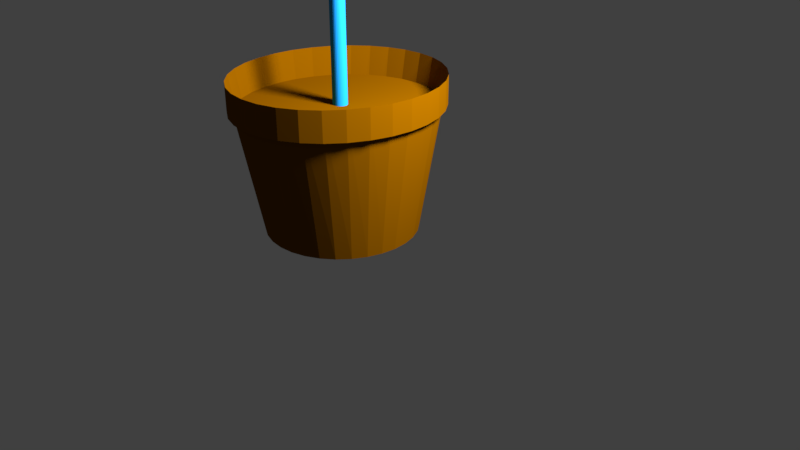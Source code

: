 # Source: Sky_Violet_medium.blend  (saved by Blender 2.79.0; exported with 4.5.12 LTS)
import bpy
from mathutils import Matrix  # noqa: F401  (used for matrix-valued properties, if any)

bpy.ops.wm.read_factory_settings(use_empty=True)
scene = bpy.context.scene
scene.name = 'Scene'

# ---- collections
col_collection_1 = bpy.data.collections.new('Collection 1'); scene.collection.children.link(col_collection_1)

# ---- materials (node trees are filled in below, after node groups)
mat_material_002 = bpy.data.materials.new('Material.002')
mat_material_002.alpha_threshold = 0.0
mat_material_002.use_transparent_shadow = False
mat_material_002.diffuse_color = (0.01289, 0.2873, 0.8, 1.0)
mat_material_002.roughness = 0.5
mat_material_001 = bpy.data.materials.new('Material.001')
mat_material_001.alpha_threshold = 0.0
mat_material_001.use_transparent_shadow = False
mat_material_001.diffuse_color = (0.1523, 0.05494, 0.0, 1.0)
mat_material_001.roughness = 0.5
mat_material = bpy.data.materials.new('Material')
mat_material.alpha_threshold = 0.0
mat_material.use_transparent_shadow = False
mat_material.diffuse_color = (0.3354, 0.05199, 0.8, 1.0)
mat_material.roughness = 0.5

# ---- material node trees

# ---- world
world_world = bpy.data.worlds.new('World'); scene.world = world_world
world_world.color = (0.05088, 0.05088, 0.05088)
world_world.use_sun_shadow = False
world_world.sun_shadow_jitter_overblur = 0.0
world_world.cycles.sampling_method = 'MANUAL'

# ---- cameras
cam_camera = bpy.data.cameras.new('Camera')
cam_camera.clip_end = 100.0
cam_camera.lens = 35.0
cam_camera.sensor_width = 32.0
cam_camera.sensor_height = 18.0
cam_camera.ortho_scale = 7.314
cam_camera.dof.focus_distance = 0.0
cam_camera.dof.aperture_fstop = 128.0

# ---- lights
light_lamp = bpy.data.lights.new('Lamp', 'POINT')
light_lamp.transmission_factor = 0.0
light_lamp.cutoff_distance = 30.0
light_lamp.energy = 100.0
light_lamp.shadow_buffer_clip_start = 1.001
light_lamp.shadow_soft_size = 0.1
light_lamp.shadow_maximum_resolution = 0.006
light_lamp.use_absolute_resolution = True

# ---- meshes
me_cylinder_001 = bpy.data.meshes.new('Cylinder.001')
me_cylinder_001.from_pydata([(0.0, 1.0, -1.0), (0.0, 1.0, 1.0), (0.1951, 0.9808, -1.0), (0.1951, 0.9808, 1.0), (0.3827, 0.9239, -1.0), (0.3827, 0.9239, 1.0), (0.5556, 0.8315, -1.0), (0.5556, 0.8315, 1.0), (0.7071, 0.7071, -1.0), (0.7071, 0.7071, 1.0), (0.8315, 0.5556, -1.0), (0.8315, 0.5556, 1.0), (0.9239, 0.3827, -1.0), (0.9239, 0.3827, 1.0), (0.9808, 0.1951, -1.0), (0.9808, 0.1951, 1.0), (1.0, 7.55e-08, -1.0), (1.0, 7.55e-08, 1.0), (0.9808, -0.1951, -1.0), (0.9808, -0.1951, 1.0), (0.9239, -0.3827, -1.0), (0.9239, -0.3827, 1.0), (0.8315, -0.5556, -1.0), (0.8315, -0.5556, 1.0), (0.7071, -0.7071, -1.0), (0.7071, -0.7071, 1.0), (0.5556, -0.8315, -1.0), (0.5556, -0.8315, 1.0), (0.3827, -0.9239, -1.0), (0.3827, -0.9239, 1.0), (0.1951, -0.9808, -1.0), (0.1951, -0.9808, 1.0), (-3.258e-07, -1.0, -1.0), (-3.258e-07, -1.0, 1.0), (-0.1951, -0.9808, -1.0), (-0.1951, -0.9808, 1.0), (-0.3827, -0.9239, -1.0), (-0.3827, -0.9239, 1.0), (-0.5556, -0.8315, -1.0), (-0.5556, -0.8315, 1.0), (-0.7071, -0.7071, -1.0), (-0.7071, -0.7071, 1.0), (-0.8315, -0.5556, -1.0), (-0.8315, -0.5556, 1.0), (-0.9239, -0.3827, -1.0), (-0.9239, -0.3827, 1.0), (-0.9808, -0.1951, -1.0), (-0.9808, -0.1951, 1.0), (-1.0, 9.656e-07, -1.0), (-1.0, 9.656e-07, 1.0), (-0.9808, 0.1951, -1.0), (-0.9808, 0.1951, 1.0), (-0.9239, 0.3827, -1.0), (-0.9239, 0.3827, 1.0), (-0.8315, 0.5556, -1.0), (-0.8315, 0.5556, 1.0), (-0.7071, 0.7071, -1.0), (-0.7071, 0.7071, 1.0), (-0.5556, 0.8315, -1.0), (-0.5556, 0.8315, 1.0), (-0.3827, 0.9239, -1.0), (-0.3827, 0.9239, 1.0), (-0.1951, 0.9808, -1.0), (-0.1951, 0.9808, 1.0)], [], [(0, 1, 3, 2), (2, 3, 5, 4), (4, 5, 7, 6), (6, 7, 9, 8), (8, 9, 11, 10), (10, 11, 13, 12), (12, 13, 15, 14), (14, 15, 17, 16), (16, 17, 19, 18), (18, 19, 21, 20), (20, 21, 23, 22), (22, 23, 25, 24), (24, 25, 27, 26), (26, 27, 29, 28), (28, 29, 31, 30), (30, 31, 33, 32), (32, 33, 35, 34), (34, 35, 37, 36), (36, 37, 39, 38), (38, 39, 41, 40), (40, 41, 43, 42), (42, 43, 45, 44), (44, 45, 47, 46), (46, 47, 49, 48), (48, 49, 51, 50), (50, 51, 53, 52), (52, 53, 55, 54), (54, 55, 57, 56), (56, 57, 59, 58), (58, 59, 61, 60), (3, 1, 63, 61, 59, 57, 55, 53, 51, 49, 47, 45, 43, 41, 39, 37, 35, 33, 31, 29, 27, 25, 23, 21, 19, 17, 15, 13, 11, 9, 7, 5), (60, 61, 63, 62), (62, 63, 1, 0), (0, 2, 4, 6, 8, 10, 12, 14, 16, 18, 20, 22, 24, 26, 28, 30, 32, 34, 36, 38, 40, 42, 44, 46, 48, 50, 52, 54, 56, 58, 60, 62)])
me_cylinder_001.materials.append(mat_material_002)
me_cylinder_001.use_remesh_preserve_volume = False
me_cylinder_001.use_remesh_preserve_attributes = False
me_cylinder_001.use_mirror_vertex_groups = False
me_cylinder_001.update()
me_cylinder = bpy.data.meshes.new('Cylinder')
me_cylinder.from_pydata([(0.0, 1.0, -1.0), (-3.379e-08, 1.389, 1.0), (0.1951, 0.9808, -1.0), (0.2506, 1.363, 1.0), (0.3827, 0.9239, -1.0), (0.4916, 1.284, 1.0), (0.5556, 0.8315, -1.0), (0.7137, 1.155, 1.0), (0.7071, 0.7071, -1.0), (0.9083, 0.9824, 1.0), (0.8315, 0.5556, -1.0), (1.068, 0.7719, 1.0), (0.9239, 0.3827, -1.0), (1.187, 0.5317, 1.0), (0.9808, 0.1951, -1.0), (1.26, 0.271, 1.0), (1.0, 7.55e-08, -1.0), (1.285, -4.435e-09, 1.0), (0.9808, -0.1951, -1.0), (1.26, -0.271, 1.0), (0.9239, -0.3827, -1.0), (1.187, -0.5317, 1.0), (0.8315, -0.5556, -1.0), (1.068, -0.7719, 1.0), (0.7071, -0.7071, -1.0), (0.9083, -0.9824, 1.0), (0.5556, -0.8315, -1.0), (0.7137, -1.155, 1.0), (0.3827, -0.9239, -1.0), (0.4916, -1.284, 1.0), (0.1951, -0.9808, -1.0), (0.2506, -1.363, 1.0), (-3.258e-07, -1.0, -1.0), (-4.524e-07, -1.389, 1.0), (-0.1951, -0.9808, -1.0), (-0.2506, -1.363, 1.0), (-0.3827, -0.9239, -1.0), (-0.4916, -1.284, 1.0), (-0.5556, -0.8315, -1.0), (-0.7137, -1.155, 1.0), (-0.7071, -0.7071, -1.0), (-0.9083, -0.9824, 1.0), (-0.8315, -0.5556, -1.0), (-1.068, -0.7719, 1.0), (-0.9239, -0.3827, -1.0), (-1.187, -0.5317, 1.0), (-0.9808, -0.1951, -1.0), (-1.26, -0.271, 1.0), (-1.0, 9.656e-07, -1.0), (-1.285, 1.232e-06, 1.0), (-0.9808, 0.1951, -1.0), (-1.26, 0.271, 1.0), (-0.9239, 0.3827, -1.0), (-1.187, 0.5317, 1.0), (-0.8315, 0.5556, -1.0), (-1.068, 0.7719, 1.0), (-0.7071, 0.7071, -1.0), (-0.9083, 0.9824, 1.0), (-0.5556, 0.8315, -1.0), (-0.7137, 1.155, 1.0), (-0.3827, 0.9239, -1.0), (-0.4916, 1.284, 1.0), (-0.1951, 0.9808, -1.0), (-0.2506, 1.363, 1.0), (0.2506, 1.363, 0.6814), (-3.379e-08, 1.389, 0.6814), (0.4916, 1.284, 0.6814), (0.7137, 1.155, 0.6814), (0.9083, 0.9824, 0.6814), (1.068, 0.7719, 0.6814), (1.187, 0.5317, 0.6814), (1.26, 0.271, 0.6814), (1.285, -4.435e-09, 0.6814), (1.26, -0.271, 0.6814), (1.187, -0.5317, 0.6814), (1.068, -0.7719, 0.6814), (0.9083, -0.9824, 0.6814), (0.7137, -1.155, 0.6814), (0.4916, -1.284, 0.6814), (0.2506, -1.363, 0.6814), (-4.524e-07, -1.389, 0.6814), (-0.2506, -1.363, 0.6814), (-0.4916, -1.284, 0.6814), (-0.7137, -1.155, 0.6814), (-0.9083, -0.9824, 0.6814), (-1.068, -0.7719, 0.6814), (-1.187, -0.5317, 0.6814), (-1.26, -0.271, 0.6814), (-1.285, 1.232e-06, 0.6814), (-1.26, 0.271, 0.6814), (-1.187, 0.5317, 0.6814), (-1.068, 0.7719, 0.6814), (-0.9083, 0.9824, 0.6814), (-0.7137, 1.155, 0.6814), (-0.4916, 1.284, 0.6814), (-0.2506, 1.363, 0.6814), (0.2506, 1.363, 0.6186), (-3.379e-08, 1.389, 0.6186), (0.4916, 1.284, 0.6186), (0.7137, 1.155, 0.6186), (0.9083, 0.9824, 0.6186), (1.068, 0.7719, 0.6186), (1.187, 0.5317, 0.6186), (1.26, 0.271, 0.6186), (1.285, -4.435e-09, 0.6186), (1.26, -0.271, 0.6186), (1.187, -0.5317, 0.6186), (1.068, -0.7719, 0.6186), (0.9083, -0.9824, 0.6186), (0.7137, -1.155, 0.6186), (0.4916, -1.284, 0.6186), (0.2506, -1.363, 0.6186), (-4.524e-07, -1.389, 0.6186), (-0.2506, -1.363, 0.6186), (-0.4916, -1.284, 0.6186), (-0.7137, -1.155, 0.6186), (-0.9083, -0.9824, 0.6186), (-1.068, -0.7719, 0.6186), (-1.187, -0.5317, 0.6186), (-1.26, -0.271, 0.6186), (-1.285, 1.232e-06, 0.6186), (-1.26, 0.271, 0.6186), (-1.187, 0.5317, 0.6186), (-1.068, 0.7719, 0.6186), (-0.9083, 0.9824, 0.6186), (-0.7137, 1.155, 0.6186), (-0.4916, 1.284, 0.6186), (-0.2506, 1.363, 0.6186)], [], [(0, 1, 3, 2), (2, 3, 5, 4), (4, 5, 7, 6), (6, 7, 9, 8), (8, 9, 11, 10), (10, 11, 13, 12), (12, 13, 15, 14), (14, 15, 17, 16), (16, 17, 19, 18), (18, 19, 21, 20), (20, 21, 23, 22), (22, 23, 25, 24), (24, 25, 27, 26), (26, 27, 29, 28), (28, 29, 31, 30), (30, 31, 33, 32), (32, 33, 35, 34), (34, 35, 37, 36), (36, 37, 39, 38), (38, 39, 41, 40), (40, 41, 43, 42), (42, 43, 45, 44), (44, 45, 47, 46), (46, 47, 49, 48), (48, 49, 51, 50), (50, 51, 53, 52), (52, 53, 55, 54), (54, 55, 57, 56), (56, 57, 59, 58), (58, 59, 61, 60), (55, 53, 90, 91), (60, 61, 63, 62), (62, 63, 1, 0), (0, 2, 4, 6, 8, 10, 12, 14, 16, 18, 20, 22, 24, 26, 28, 30, 32, 34, 36, 38, 40, 42, 44, 46, 48, 50, 52, 54, 56, 58, 60, 62), (76, 75, 107, 108), (11, 9, 68, 69), (29, 27, 77, 78), (47, 45, 86, 87), (3, 1, 65, 64), (1, 63, 95, 65), (21, 19, 73, 74), (39, 37, 82, 83), (57, 55, 91, 92), (13, 11, 69, 70), (31, 29, 78, 79), (49, 47, 87, 88), (5, 3, 64, 66), (23, 21, 74, 75), (41, 39, 83, 84), (59, 57, 92, 93), (15, 13, 70, 71), (33, 31, 79, 80), (51, 49, 88, 89), (7, 5, 66, 67), (25, 23, 75, 76), (43, 41, 84, 85), (61, 59, 93, 94), (17, 15, 71, 72), (35, 33, 80, 81), (53, 51, 89, 90), (9, 7, 67, 68), (27, 25, 76, 77), (45, 43, 85, 86), (63, 61, 94, 95), (19, 17, 72, 73), (37, 35, 81, 82), (96, 97, 127, 126, 125, 124, 123, 122, 121, 120, 119, 118, 117, 116, 115, 114, 113, 112, 111, 110, 109, 108, 107, 106, 105, 104, 103, 102, 101, 100, 99, 98), (90, 89, 121, 122), (77, 76, 108, 109), (91, 90, 122, 123), (78, 77, 109, 110), (64, 65, 97, 96), (92, 91, 123, 124), (79, 78, 110, 111), (66, 64, 96, 98), (93, 92, 124, 125), (80, 79, 111, 112), (67, 66, 98, 99), (94, 93, 125, 126), (81, 80, 112, 113), (68, 67, 99, 100), (95, 94, 126, 127), (82, 81, 113, 114), (69, 68, 100, 101), (65, 95, 127, 97), (83, 82, 114, 115), (70, 69, 101, 102), (84, 83, 115, 116), (71, 70, 102, 103), (85, 84, 116, 117), (72, 71, 103, 104), (86, 85, 117, 118), (73, 72, 104, 105), (87, 86, 118, 119), (74, 73, 105, 106), (88, 87, 119, 120), (75, 74, 106, 107), (89, 88, 120, 121)])
me_cylinder.materials.append(mat_material_001)
me_cylinder.use_remesh_preserve_volume = False
me_cylinder.use_remesh_preserve_attributes = False
me_cylinder.use_mirror_vertex_groups = False
me_cylinder.update()
me_cone_009 = bpy.data.meshes.new('Cone.009')
me_cone_009.from_pydata([(0.0, 1.0, -1.0), (0.0, 0.0, 1.0), (0.1951, 0.9808, -1.0), (0.3827, 0.9239, -1.0), (0.5556, 0.8315, -1.0), (0.7071, 0.7071, -1.0), (0.8315, 0.5556, -1.0), (0.9239, 0.3827, -1.0), (0.9808, 0.1951, -1.0), (1.0, 7.55e-08, -1.0), (0.9808, -0.1951, -1.0), (0.9239, -0.3827, -1.0), (0.8315, -0.5556, -1.0), (0.7071, -0.7071, -1.0), (0.5556, -0.8315, -1.0), (0.3827, -0.9239, -1.0), (0.1951, -0.9808, -1.0), (-3.258e-07, -1.0, -1.0), (-0.1951, -0.9808, -1.0), (-0.3827, -0.9239, -1.0), (-0.5556, -0.8315, -1.0), (-0.7071, -0.7071, -1.0), (-0.8315, -0.5556, -1.0), (-0.9239, -0.3827, -1.0), (-0.9808, -0.1951, -1.0), (-1.0, 9.656e-07, -1.0), (-0.9808, 0.1951, -1.0), (-0.9239, 0.3827, -1.0), (-0.8315, 0.5556, -1.0), (-0.7071, 0.7071, -1.0), (-0.5556, 0.8315, -1.0), (-0.3827, 0.9239, -1.0), (-0.1951, 0.9808, -1.0), (-0.9587, 2.086, 0.1942), (-0.09477, 0.05849, 1.102), (-0.7796, 2.13, 0.2287), (-0.5775, 2.149, 0.2405), (-0.3601, 2.142, 0.229), (-0.1357, 2.11, 0.1947), (0.08692, 2.053, 0.1389), (0.2993, 1.975, 0.06386), (0.4933, 1.877, -0.02766), (0.6614, 1.764, -0.1321), (0.7971, 1.641, -0.2455), (0.8953, 1.51, -0.3634), (0.9522, 1.379, -0.4813), (0.9656, 1.252, -0.5947), (0.9349, 1.133, -0.6993), (0.8614, 1.027, -0.7909), (0.7479, 0.9392, -0.8662), (0.5987, 0.8718, -0.9222), (0.4196, 0.8278, -0.9567), (0.2175, 0.8087, -0.9684), (5.695e-05, 0.8154, -0.9569), (-0.2243, 0.8476, -0.9226), (-0.4469, 0.904, -0.8669), (-0.6593, 0.9826, -0.7918), (-0.8533, 1.08, -0.7003), (-1.021, 1.193, -0.5958), (-1.157, 1.317, -0.4825), (-1.255, 1.447, -0.3646), (-1.312, 1.578, -0.2466), (-1.326, 1.706, -0.1332), (-1.295, 1.825, -0.02864), (-1.221, 1.93, 0.06302), (-1.108, 2.018, 0.1383), (-2.484, 1.683, 1.406), (-0.2106, 6.968e-05, 1.185), (-2.363, 1.738, 1.495), (-2.203, 1.798, 1.558), (-2.013, 1.862, 1.593), (-1.797, 1.927, 1.598), (-1.566, 1.991, 1.573), (-1.328, 2.05, 1.52), (-1.091, 2.104, 1.44), (-0.8657, 2.149, 1.336), (-0.66, 2.184, 1.212), (-0.4819, 2.208, 1.074), (-0.3383, 2.22, 0.9257), (-0.2346, 2.219, 0.7737), (-0.1749, 2.205, 0.6237), (-0.1615, 2.18, 0.4813), (-0.1949, 2.143, 0.352), (-0.2738, 2.096, 0.2409), (-0.3951, 2.041, 0.1521), (-0.5542, 1.981, 0.08921), (-0.7451, 1.917, 0.0545), (-0.9602, 1.852, 0.04933), (-1.192, 1.788, 0.07392), (-1.43, 1.729, 0.1273), (-1.666, 1.675, 0.2075), (-1.892, 1.63, 0.3113), (-2.098, 1.595, 0.4348), (-2.276, 1.571, 0.5732), (-2.419, 1.559, 0.7213), (-2.523, 1.56, 0.8733), (-2.583, 1.574, 1.023), (-2.596, 1.6, 1.166), (-2.563, 1.636, 1.295), (-3.498, -0.04991, 1.739), (-0.2635, -0.143, 1.186), (-3.437, -0.05035, 1.863), (-3.352, -0.01708, 1.982), (-3.246, 0.04861, 2.092), (-3.123, 0.1442, 2.188), (-2.988, 0.266, 2.267), (-2.845, 0.4094, 2.325), (-2.701, 0.5688, 2.36), (-2.561, 0.7381, 2.372), (-2.43, 0.9108, 2.359), (-2.314, 1.08, 2.321), (-2.216, 1.24, 2.262), (-2.141, 1.384, 2.182), (-2.092, 1.506, 2.084), (-2.07, 1.603, 1.974), (-2.076, 1.669, 1.854), (-2.11, 1.703, 1.729), (-2.17, 1.704, 1.605), (-2.255, 1.67, 1.486), (-2.361, 1.605, 1.376), (-2.485, 1.509, 1.28), (-2.62, 1.387, 1.201), (-2.762, 1.244, 1.143), (-2.906, 1.085, 1.108), (-3.046, 0.9153, 1.096), (-3.177, 0.7426, 1.109), (-3.294, 0.5731, 1.147), (-3.391, 0.4133, 1.206), (-3.466, 0.2695, 1.286), (-3.516, 0.147, 1.384), (-3.538, 0.05071, 1.494), (-3.532, -0.01579, 1.614), (-0.4267, -0.6866, -1.169), (-0.006576, -0.1283, 0.9643), (-0.2717, -0.7695, -1.155), (-0.1451, -0.8735, -1.116), (-0.05162, -0.9948, -1.056), (0.004991, -1.128, -0.9752), (0.0226, -1.27, -0.8779), (0.0005393, -1.413, -0.7675), (-0.06035, -1.552, -0.6483), (-0.1577, -1.683, -0.5249), (-0.2878, -1.799, -0.4019), (-0.4457, -1.897, -0.2842), (-0.6253, -1.973, -0.1763), (-0.8196, -2.024, -0.08224), (-1.021, -2.048, -0.005695), (-1.222, -2.044, 0.05039), (-1.415, -2.012, 0.08388), (-1.593, -1.954, 0.09346), (-1.748, -1.871, 0.07878), (-1.875, -1.767, 0.0404), (-1.968, -1.645, -0.0202), (-2.025, -1.512, -0.1007), (-2.042, -1.371, -0.198), (-2.02, -1.228, -0.3084), (-1.959, -1.088, -0.4276), (-1.862, -0.9575, -0.551), (-1.732, -0.8409, -0.6739), (-1.574, -0.7427, -0.7916), (-1.394, -0.6667, -0.8996), (-1.2, -0.6158, -0.9936), (-0.9984, -0.5919, -1.07), (-0.7972, -0.5961, -1.126), (-0.6042, -0.628, -1.16), (-3.096, -1.387, 0.9531), (-0.2093, -0.2302, 1.11), (-3.042, -1.451, 1.063), (-2.991, -1.483, 1.191), (-2.944, -1.48, 1.332), (-2.903, -1.444, 1.481), (-2.87, -1.375, 1.633), (-2.846, -1.276, 1.781), (-2.832, -1.151, 1.92), (-2.829, -1.005, 2.044), (-2.836, -0.8431, 2.149), (-2.854, -0.6717, 2.23), (-2.881, -0.4976, 2.285), (-2.917, -0.3272, 2.312), (-2.961, -0.1673, 2.308), (-3.009, -0.02387, 2.275), (-3.062, 0.09749, 2.214), (-3.116, 0.1922, 2.127), (-3.17, 0.2565, 2.018), (-3.222, 0.288, 1.89), (-3.269, 0.2854, 1.748), (-3.31, 0.249, 1.599), (-3.343, 0.18, 1.447), (-3.367, 0.08108, 1.299), (-3.381, -0.04387, 1.16), (-3.384, -0.1901, 1.036), (-3.377, -0.352, 0.9313), (-3.359, -0.5233, 0.8499), (-3.332, -0.6975, 0.795), (-3.295, -0.8678, 0.7687), (-3.252, -1.028, 0.772), (-3.203, -1.171, 0.8049), (-3.151, -1.293, 0.866), (-1.902, -1.71, -0.2019), (-0.1082, -0.2299, 1.021), (-1.812, -1.809, -0.135), (-1.747, -1.897, -0.03742), (-1.708, -1.969, 0.08708), (-1.698, -2.024, 0.2337), (-1.716, -2.058, 0.3968), (-1.762, -2.071, 0.5702), (-1.833, -2.062, 0.747), (-1.929, -2.031, 0.9207), (-2.044, -1.98, 1.084), (-2.174, -1.911, 1.232), (-2.315, -1.826, 1.358), (-2.46, -1.728, 1.457), (-2.604, -1.622, 1.525), (-2.743, -1.511, 1.56), (-2.87, -1.399, 1.561), (-2.98, -1.292, 1.528), (-3.069, -1.192, 1.461), (-3.135, -1.104, 1.363), (-3.173, -1.032, 1.239), (-3.184, -0.9774, 1.092), (-3.166, -0.943, 0.9288), (-3.12, -0.9301, 0.7555), (-3.048, -0.9392, 0.5786), (-2.953, -0.9697, 0.4049), (-2.838, -1.021, 0.2412), (-2.708, -1.09, 0.09364), (-2.567, -1.175, -0.03203), (-2.422, -1.273, -0.131), (-2.277, -1.38, -0.1995), (-2.139, -1.491, -0.2348), (-2.012, -1.602, -0.2356)], [], [(0, 1, 2), (2, 1, 3), (3, 1, 4), (4, 1, 5), (5, 1, 6), (6, 1, 7), (7, 1, 8), (8, 1, 9), (9, 1, 10), (10, 1, 11), (11, 1, 12), (12, 1, 13), (13, 1, 14), (14, 1, 15), (15, 1, 16), (16, 1, 17), (17, 1, 18), (18, 1, 19), (19, 1, 20), (20, 1, 21), (21, 1, 22), (22, 1, 23), (23, 1, 24), (24, 1, 25), (25, 1, 26), (26, 1, 27), (27, 1, 28), (28, 1, 29), (29, 1, 30), (30, 1, 31), (31, 1, 32), (32, 1, 0), (0, 2, 3, 4, 5, 6, 7, 8, 9, 10, 11, 12, 13, 14, 15, 16, 17, 18, 19, 20, 21, 22, 23, 24, 25, 26, 27, 28, 29, 30, 31, 32), (33, 34, 35), (35, 34, 36), (36, 34, 37), (37, 34, 38), (38, 34, 39), (39, 34, 40), (40, 34, 41), (41, 34, 42), (42, 34, 43), (43, 34, 44), (44, 34, 45), (45, 34, 46), (46, 34, 47), (47, 34, 48), (48, 34, 49), (49, 34, 50), (50, 34, 51), (51, 34, 52), (52, 34, 53), (53, 34, 54), (54, 34, 55), (55, 34, 56), (56, 34, 57), (57, 34, 58), (58, 34, 59), (59, 34, 60), (60, 34, 61), (61, 34, 62), (62, 34, 63), (63, 34, 64), (64, 34, 65), (65, 34, 33), (33, 35, 36, 37, 38, 39, 40, 41, 42, 43, 44, 45, 46, 47, 48, 49, 50, 51, 52, 53, 54, 55, 56, 57, 58, 59, 60, 61, 62, 63, 64, 65), (66, 67, 68), (68, 67, 69), (69, 67, 70), (70, 67, 71), (71, 67, 72), (72, 67, 73), (73, 67, 74), (74, 67, 75), (75, 67, 76), (76, 67, 77), (77, 67, 78), (78, 67, 79), (79, 67, 80), (80, 67, 81), (81, 67, 82), (82, 67, 83), (83, 67, 84), (84, 67, 85), (85, 67, 86), (86, 67, 87), (87, 67, 88), (88, 67, 89), (89, 67, 90), (90, 67, 91), (91, 67, 92), (92, 67, 93), (93, 67, 94), (94, 67, 95), (95, 67, 96), (96, 67, 97), (97, 67, 98), (98, 67, 66), (66, 68, 69, 70, 71, 72, 73, 74, 75, 76, 77, 78, 79, 80, 81, 82, 83, 84, 85, 86, 87, 88, 89, 90, 91, 92, 93, 94, 95, 96, 97, 98), (99, 100, 101), (101, 100, 102), (102, 100, 103), (103, 100, 104), (104, 100, 105), (105, 100, 106), (106, 100, 107), (107, 100, 108), (108, 100, 109), (109, 100, 110), (110, 100, 111), (111, 100, 112), (112, 100, 113), (113, 100, 114), (114, 100, 115), (115, 100, 116), (116, 100, 117), (117, 100, 118), (118, 100, 119), (119, 100, 120), (120, 100, 121), (121, 100, 122), (122, 100, 123), (123, 100, 124), (124, 100, 125), (125, 100, 126), (126, 100, 127), (127, 100, 128), (128, 100, 129), (129, 100, 130), (130, 100, 131), (131, 100, 99), (99, 101, 102, 103, 104, 105, 106, 107, 108, 109, 110, 111, 112, 113, 114, 115, 116, 117, 118, 119, 120, 121, 122, 123, 124, 125, 126, 127, 128, 129, 130, 131), (132, 133, 134), (134, 133, 135), (135, 133, 136), (136, 133, 137), (137, 133, 138), (138, 133, 139), (139, 133, 140), (140, 133, 141), (141, 133, 142), (142, 133, 143), (143, 133, 144), (144, 133, 145), (145, 133, 146), (146, 133, 147), (147, 133, 148), (148, 133, 149), (149, 133, 150), (150, 133, 151), (151, 133, 152), (152, 133, 153), (153, 133, 154), (154, 133, 155), (155, 133, 156), (156, 133, 157), (157, 133, 158), (158, 133, 159), (159, 133, 160), (160, 133, 161), (161, 133, 162), (162, 133, 163), (163, 133, 164), (164, 133, 132), (132, 134, 135, 136, 137, 138, 139, 140, 141, 142, 143, 144, 145, 146, 147, 148, 149, 150, 151, 152, 153, 154, 155, 156, 157, 158, 159, 160, 161, 162, 163, 164), (165, 166, 167), (167, 166, 168), (168, 166, 169), (169, 166, 170), (170, 166, 171), (171, 166, 172), (172, 166, 173), (173, 166, 174), (174, 166, 175), (175, 166, 176), (176, 166, 177), (177, 166, 178), (178, 166, 179), (179, 166, 180), (180, 166, 181), (181, 166, 182), (182, 166, 183), (183, 166, 184), (184, 166, 185), (185, 166, 186), (186, 166, 187), (187, 166, 188), (188, 166, 189), (189, 166, 190), (190, 166, 191), (191, 166, 192), (192, 166, 193), (193, 166, 194), (194, 166, 195), (195, 166, 196), (196, 166, 197), (197, 166, 165), (165, 167, 168, 169, 170, 171, 172, 173, 174, 175, 176, 177, 178, 179, 180, 181, 182, 183, 184, 185, 186, 187, 188, 189, 190, 191, 192, 193, 194, 195, 196, 197), (198, 199, 200), (200, 199, 201), (201, 199, 202), (202, 199, 203), (203, 199, 204), (204, 199, 205), (205, 199, 206), (206, 199, 207), (207, 199, 208), (208, 199, 209), (209, 199, 210), (210, 199, 211), (211, 199, 212), (212, 199, 213), (213, 199, 214), (214, 199, 215), (215, 199, 216), (216, 199, 217), (217, 199, 218), (218, 199, 219), (219, 199, 220), (220, 199, 221), (221, 199, 222), (222, 199, 223), (223, 199, 224), (224, 199, 225), (225, 199, 226), (226, 199, 227), (227, 199, 228), (228, 199, 229), (229, 199, 230), (230, 199, 198), (198, 200, 201, 202, 203, 204, 205, 206, 207, 208, 209, 210, 211, 212, 213, 214, 215, 216, 217, 218, 219, 220, 221, 222, 223, 224, 225, 226, 227, 228, 229, 230)])
me_cone_009.materials.append(mat_material)
me_cone_009.use_remesh_preserve_volume = False
me_cone_009.use_remesh_preserve_attributes = False
me_cone_009.use_mirror_vertex_groups = False
me_cone_009.update()

# ---- objects
ob_cylinder_001 = bpy.data.objects.new('Cylinder.001', me_cylinder_001)
ob_cylinder = bpy.data.objects.new('Cylinder', me_cylinder)
ob_lamp = bpy.data.objects.new('Lamp', light_lamp)
ob_camera = bpy.data.objects.new('Camera', cam_camera)
ob_cone_009 = bpy.data.objects.new('Cone.009', me_cone_009)

# ---- transforms, parenting, visibility, modifiers, constraints
ob_cylinder_001.location = (-0.0001829, -0.009285, 0.3088)
ob_cylinder_001.scale = (0.01322, 0.01166, 0.1389)
ob_cylinder_001.lineart.crease_threshold = 0.0
ob_cylinder.location = (0.0008957, -0.01259, 0.1776)
ob_cylinder.scale = (0.129, 0.129, 0.129)
ob_cylinder.lineart.crease_threshold = 0.0
ob_lamp.location = (0.5905, 0.1187, 0.7754)
ob_lamp.rotation_euler = (0.6503, 0.05522, 1.866)
ob_lamp.scale = (0.129, 0.129, 0.129)
ob_lamp.lock_rotations_4d = False
ob_lamp.empty_display_type = 'ARROWS'
ob_lamp.color = (0.0, 0.0, 0.0, 0.0)
ob_lamp.lineart.crease_threshold = 0.0
ob_camera.location = (1.03, -0.8503, 0.7032)
ob_camera.rotation_euler = (1.109, 0.0, 0.8149)
ob_camera.scale = (0.129, 0.129, 0.129)
ob_camera.lock_rotations_4d = False
ob_camera.empty_display_type = 'ARROWS'
ob_camera.color = (0.0, 0.0, 0.0, 0.0)
ob_camera.display_type = 'WIRE'
ob_camera.lineart.crease_threshold = 0.0
ob_cone_009.location = (-0.004936, 0.002008, 0.4507)
ob_cone_009.rotation_euler = (5.562, 2.246, -1.862)
ob_cone_009.scale = (0.008717, 0.01258, 0.01314)
ob_cone_009.lineart.crease_threshold = 0.0

# ---- collection membership
col_collection_1.objects.link(ob_cylinder_001)
col_collection_1.objects.link(ob_cylinder)
col_collection_1.objects.link(ob_lamp)
col_collection_1.objects.link(ob_camera)
col_collection_1.objects.link(ob_cone_009)

# ---- scene / render settings (as saved in the file)
scene.camera = ob_camera
scene.frame_start = 1; scene.frame_end = 60; scene.frame_set(1)
scene.render.engine = 'BLENDER_EEVEE_NEXT'
scene.render.resolution_percentage = 50
scene.render.dither_intensity = 0.0
scene.cycles.use_denoising = False
scene.cycles.samples = 128
scene.cycles.sampling_pattern = 'TABULATED_SOBOL'
scene.cycles.use_adaptive_sampling = False
scene.cycles.use_light_tree = False
scene.cycles.blur_glossy = 0.0
scene.cycles.sample_clamp_indirect = 0.0
scene.view_settings.view_transform = 'Standard'
bpy.context.view_layer.update()
